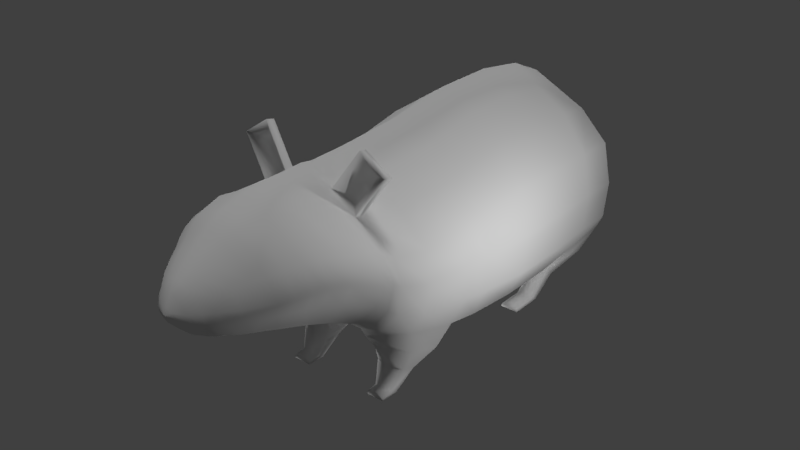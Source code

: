 # Source: rat_plain.blend  (saved by Blender 2.78.0; exported with 4.5.12 LTS)
import bpy
from mathutils import Matrix  # noqa: F401  (used for matrix-valued properties, if any)

bpy.ops.wm.read_factory_settings(use_empty=True)
scene = bpy.context.scene
scene.name = 'Scene'

# ---- collections
col_collection_1 = bpy.data.collections.new('Collection 1'); scene.collection.children.link(col_collection_1)

# ---- world
world_world = bpy.data.worlds.new('World'); scene.world = world_world
world_world.color = (0.05088, 0.05088, 0.05088)
world_world.use_sun_shadow = False
world_world.sun_shadow_jitter_overblur = 0.0
world_world.cycles.sampling_method = 'MANUAL'

# ---- lights
light_point_002 = bpy.data.lights.new('Point.002', 'POINT')
light_point_002.transmission_factor = 0.0
light_point_002.energy = 100.0
light_point_002.shadow_buffer_clip_start = 0.5
light_point_002.shadow_soft_size = 0.1
light_point_002.shadow_maximum_resolution = 0.006
light_point_002.use_absolute_resolution = True
light_point_001 = bpy.data.lights.new('Point.001', 'POINT')
light_point_001.transmission_factor = 0.0
light_point_001.energy = 100.0
light_point_001.shadow_buffer_clip_start = 0.5
light_point_001.shadow_soft_size = 0.1
light_point_001.shadow_maximum_resolution = 0.006
light_point_001.use_absolute_resolution = True
light_point = bpy.data.lights.new('Point', 'POINT')
light_point.transmission_factor = 0.0
light_point.energy = 100.0
light_point.shadow_buffer_clip_start = 0.5
light_point.shadow_soft_size = 0.1
light_point.shadow_maximum_resolution = 0.006
light_point.use_absolute_resolution = True
light_sun = bpy.data.lights.new('Sun', 'SUN')
light_sun.transmission_factor = 0.0
light_sun.angle = 0.1993
light_sun.energy = 1.0
light_sun.shadow_buffer_clip_start = 0.5
light_sun.shadow_soft_size = 0.1
light_sun.shadow_cascade_max_distance = 1000.0

# ---- meshes
me_cylinder_002 = bpy.data.meshes.new('Cylinder.002')
me_cylinder_002.from_pydata([(0.2518, -0.7528, 0.9461), (0.4415, -0.677, 1.144), (0.4415, -0.9529, 1.006), (0.4415, -1.145, 1.058), (0.3005, -0.982, 0.9304), (0.3535, -1.181, 1.022), (0.3005, -1.04, 0.7784), (0.3535, -1.23, 0.9497), (0.4415, -1.069, 0.7024), (0.4415, -1.231, 0.95), (0.5824, -1.04, 0.7784), (0.5294, -1.23, 0.9497), (0.5824, -0.982, 0.9304), (0.5294, -1.181, 1.022), (0.2518, -0.9044, 0.5502), (0.4415, -0.9092, 0.46), (0.6598, -0.9044, 0.5502), (0.6831, -0.7528, 0.9461), (0.7256, -0.5238, 0.9811), (0.4415, -0.546, 1.236), (0.6977, -0.7208, 0.3872), (0.4415, -0.8264, 0.3084), (0.1913, -0.7892, 0.4716), (0.1913, -0.6271, 0.9811), (0.4756, -1.247, -1.194), (0.4756, -1.114, -1.486), (0.5707, -1.248, -1.193), (0.5707, -1.067, -1.458), (0.5591, -1.211, -1.134), (0.5707, -0.9725, -1.402), (0.4756, -1.184, -1.11), (0.4756, -0.9253, -1.408), (0.3922, -1.211, -1.134), (0.3806, -0.9725, -1.436), (0.3806, -1.248, -1.193), (0.3806, -1.067, -1.458), (0.69, -0.8919, -1.772), (0.4756, -0.9028, -1.895), (0.69, -0.8702, -1.525), (0.4756, -0.8594, -1.402), (0.3193, -0.8983, -1.525), (0.3193, -0.9201, -1.772), (0.4756, -0.7602, -1.353), (0.2687, -0.8395, -1.85), (0.7625, -0.6725, -1.95), (0.887, -0.4615, -1.857), (0.887, -0.461, -1.47), (0.9205, -0.08582, -1.858), (0.9205, -0.08531, -1.47), (0.84, 0.32, -1.858), (0.84, 0.3205, -1.47), (0.5405, 0.5991, -1.879), (0.5918, 0.6727, -1.47), (0.4756, -0.8284, -2.043), (0.5189, -0.07812, -2.215), (0.5047, -0.4533, -2.204), (0.2687, -0.8054, -1.462), (0.7625, -0.7122, -1.462), (0.7625, -0.7122, 0.1443), (0.8534, -0.461, 0.1364), (0.9205, -0.08529, 0.1364), (0.84, 0.3206, 0.1363), (0.5918, 0.6304, 0.1363), (0.4756, -0.7602, 0.1438), (0.1964, -0.8054, 0.1443), (0.4706, -0.7948, -0.3807), (0.4706, -0.7948, -0.9459), (0.7765, -0.7436, -0.3791), (0.5945, 0.733, -0.3876), (0.5945, 0.733, -0.9586), (0.1937, -0.843, -0.3798), (0.2499, -0.843, -0.9501), (0.8591, 0.3575, -0.3876), (0.8591, 0.3575, -0.9586), (0.9449, -0.07522, -0.3876), (0.9449, -0.07522, -0.9586), (0.7765, -0.7436, -0.9501), (0.9092, -0.4757, -0.3876), (0.9092, -0.4757, -0.9586), (0.8499, -0.2957, 0.9693), (0.843, -0.415, 0.3906), (0.9285, 0.02771, 0.9806), (0.9153, -0.06114, 0.3906), (0.8868, 0.3133, 0.9901), (0.8619, 0.3131, 0.3906), (0.6033, 0.6079, 0.9901), (0.5784, 0.6076, 0.3906), (0.672, -0.3605, 1.312), (0.4415, -0.4249, 1.311), (0.1396, -0.4179, 1.312), (0.8595, -0.1365, 1.312), (0.8838, 0.1298, 1.303), (0.8253, 0.3816, 1.321), (0.5112, 0.6505, 1.321), (0.5752, -0.2528, 1.47), (0.3637, -0.2908, 1.471), (0.1392, -0.2863, 1.47), (0.7595, -0.02451, 1.458), (0.8657, 0.2317, 1.466), (0.7276, 0.4754, 1.479), (0.4747, 0.6788, 1.479), (0.4908, -0.1485, 1.75), (0.3278, -0.2057, 1.753), (0.1409, -0.2433, 1.765), (0.6485, 0.06157, 1.746), (0.7772, 0.302, 1.762), (0.7113, 0.5435, 1.773), (0.4511, 0.7315, 1.773), (0.4785, -0.06592, 1.966), (0.301, -0.1279, 1.97), (0.1399, -0.1828, 1.966), (0.62, 0.1471, 1.95), (0.7346, 0.3361, 1.955), (0.6482, 0.5764, 1.973), (0.4207, 0.7744, 1.971), (0.4692, -0.02499, 2.09), (0.2965, -0.077, 2.088), (0.1423, -0.1328, 2.09), (0.6002, 0.1727, 2.09), (0.6896, 0.3434, 2.092), (0.6064, 0.5794, 2.097), (0.386, 0.7606, 2.101), (0.45, 0.0154, 2.232), (0.2851, -0.01779, 2.231), (0.1339, -0.07817, 2.232), (0.5727, 0.1998, 2.238), (0.6423, 0.3401, 2.229), (0.5497, 0.5596, 2.238), (0.3483, 0.7476, 2.239), (0.4324, 0.05256, 2.35), (0.2741, 0.008482, 2.351), (0.1314, -0.04296, 2.35), (0.5375, 0.2135, 2.343), (0.5811, 0.3438, 2.347), (0.4838, 0.5312, 2.355), (0.2993, 0.7173, 2.354), (0.4104, 0.06906, 2.435), (0.2642, 0.02548, 2.434), (0.1264, -0.02081, 2.433), (0.4949, 0.2186, 2.44), (0.5157, 0.3385, 2.439), (0.4237, 0.5102, 2.439), (0.2571, 0.6759, 2.443), (0.3657, 0.09851, 2.574), (0.2456, 0.04682, 2.571), (0.1216, 0.01791, 2.574), (0.4272, 0.2339, 2.57), (0.4239, 0.3316, 2.576), (0.3384, 0.4832, 2.578), (0.2017, 0.6164, 2.575), (0.3111, 0.1335, 2.686), (0.2275, 0.07963, 2.686), (0.1114, 0.05327, 2.686), (0.3336, 0.2432, 2.684), (0.3198, 0.3246, 2.69), (0.2687, 0.4511, 2.689), (0.1504, 0.5495, 2.692), (0.255, 0.1769, 2.773), (0.2014, 0.1239, 2.769), (0.1014, 0.09046, 2.776), (0.2648, 0.2571, 2.774), (0.2396, 0.32, 2.779), (0.1892, 0.4152, 2.778), (0.1081, 0.4905, 2.782), (0.1565, 0.2251, 2.855), (0.1271, 0.1977, 2.855), (0.07128, 0.1679, 2.855), (0.1666, 0.2759, 2.855), (0.1518, 0.3134, 2.854), (0.1241, 0.3708, 2.857), (0.06036, 0.4247, 2.858), (0.00967, 0.287, 2.932), (0.008244, 0.2857, 2.932), (0.005538, 0.2842, 2.932), (0.01016, 0.2894, 2.932), (0.009444, 0.292, 2.932), (0.0081, 0.294, 2.932), (0.005008, 0.2967, 2.932), (0.07313, 0.285, 2.904), (0.06947, 0.2666, 2.904), (0.05374, 0.2567, 2.904), (0.02704, 0.2459, 2.904), (0.02104, 0.3388, 2.905), (0.04666, 0.3193, 2.905), (0.06778, 0.3044, 2.904), (0.2959, 0.8644, -1.47), (0.2702, 0.7406, -1.868), (0.2378, -0.8284, -2.043), (0.1343, -0.8248, -1.85), (0.2595, -0.07836, -2.31), (0.2523, -0.4327, -2.283), (0.2959, 0.8433, 0.1363), (0.0982, -0.7906, 0.1439), (0.125, -0.8273, -0.9503), (0.09686, -0.8273, -0.3798), (0.2972, 0.9336, -0.9586), (0.2972, 0.9337, -0.3876), (0.09566, -0.6271, 0.9811), (0.09566, -0.7892, 0.4716), (0.2892, 0.8214, 0.3906), (0.3017, 0.8024, 0.9901), (0.1343, -0.7907, -1.462), (0.0698, -0.4179, 1.312), (0.2378, 0.8088, 1.321), (0.06961, -0.2863, 1.47), (0.2374, 0.8441, 1.479), (0.07044, -0.2433, 1.765), (0.2256, 0.8666, 1.773), (0.06996, -0.1893, 1.966), (0.2103, 0.8754, 1.972), (0.07116, -0.1402, 2.09), (0.193, 0.8483, 2.099), (0.06696, -0.08803, 2.232), (0.1742, 0.8198, 2.239), (0.06568, -0.04944, 2.35), (0.1496, 0.7774, 2.355), (0.06322, -0.02794, 2.434), (0.1286, 0.7329, 2.441), (0.06082, 0.01272, 2.574), (0.1009, 0.6565, 2.576), (0.05571, 0.04987, 2.686), (0.07519, 0.5805, 2.69), (0.0507, 0.08649, 2.776), (0.05405, 0.5135, 2.78), (0.03564, 0.1679, 2.855), (0.03018, 0.4382, 2.857), (0.002769, 0.2842, 2.932), (0.002504, 0.2973, 2.932), (0.01352, 0.2459, 2.904), (0.01052, 0.3437, 2.905), (0.6356, -0.3176, 1.391), (0.8095, -0.0805, 1.385), (0.1394, -0.3521, 1.391), (0.4026, -0.3579, 1.391), (0.4394, 0.7149, 1.333), (0.8747, 0.1807, 1.385), (0.7765, 0.4285, 1.4), (0.0697, -0.3521, 1.391), (0.3315, 0.789, 1.333), (0.6362, 1.016, 1.301), (0.7566, 1.024, 1.271), (0.4975, 1.189, 1.271), (0.5283, 1.09, 1.301), (0.2465, 0.8265, 1.4), (0.4929, 0.6571, 1.4), (0.5062, 1.207, 1.35), (0.7526, 1.038, 1.35), (0.4756, -1.247, -1.083), (0.5707, -1.248, -1.082), (0.5591, -1.211, -1.082), (0.4756, -1.184, -1.082), (0.3922, -1.211, -1.082), (0.3806, -1.248, -1.082), (0.4756, -1.247, -0.862), (0.5707, -1.248, -0.8614), (0.5591, -1.211, -0.8615), (0.4756, -1.184, -0.8616), (0.3922, -1.211, -0.8615), (0.3806, -1.248, -0.8614), (0.4415, -1.164, 1.132), (0.3535, -1.2, 1.132), (0.3535, -1.23, 1.132), (0.4415, -1.231, 1.131), (0.5294, -1.23, 1.132), (0.5294, -1.2, 1.132), (-0.2518, -0.7528, 0.9461), (-0.4415, -0.677, 1.144), (-0.4415, -0.9529, 1.006), (-0.4415, -1.145, 1.058), (-0.3005, -0.982, 0.9304), (-0.3535, -1.181, 1.022), (-0.3005, -1.04, 0.7784), (-0.3535, -1.23, 0.9497), (-0.4415, -1.069, 0.7024), (-0.4415, -1.231, 0.95), (-0.5824, -1.04, 0.7784), (-0.5294, -1.23, 0.9497), (-0.5824, -0.982, 0.9304), (-0.5294, -1.181, 1.022), (-0.2518, -0.9044, 0.5502), (-0.4415, -0.9092, 0.46), (-0.6598, -0.9044, 0.5502), (-0.6831, -0.7528, 0.9461), (-0.7256, -0.5238, 0.9811), (-0.4415, -0.546, 1.236), (-0.6977, -0.7208, 0.3872), (-0.4415, -0.8264, 0.3084), (-0.1913, -0.7892, 0.4716), (-0.1913, -0.6271, 0.9811), (-0.4756, -1.247, -1.194), (-0.4756, -1.114, -1.486), (-0.5707, -1.248, -1.193), (-0.5707, -1.067, -1.458), (-0.5591, -1.211, -1.134), (-0.5707, -0.9725, -1.402), (-0.4756, -1.184, -1.11), (-0.4756, -0.9253, -1.408), (-0.3922, -1.211, -1.134), (-0.3806, -0.9725, -1.436), (-0.3806, -1.248, -1.193), (-0.3806, -1.067, -1.458), (-0.69, -0.8919, -1.772), (-0.4756, -0.9028, -1.895), (-0.69, -0.8702, -1.525), (-0.4756, -0.8594, -1.402), (-0.3193, -0.8983, -1.525), (-0.3193, -0.9201, -1.772), (-0.4756, -0.7602, -1.353), (-0.2687, -0.8395, -1.85), (-8.768e-09, -0.7759, -1.462), (-0.7625, -0.6725, -1.95), (-0.887, -0.4615, -1.857), (-0.887, -0.461, -1.47), (-0.9205, -0.08582, -1.858), (-0.9205, -0.08531, -1.47), (-0.84, 0.32, -1.858), (-0.84, 0.3205, -1.47), (-0.5405, 0.5991, -1.879), (-0.5918, 0.6727, -1.47), (-8.768e-09, 0.8821, -1.858), (-8.768e-09, 1.056, -1.47), (-0.4756, -0.8284, -2.043), (-8.768e-09, -0.81, -1.85), (-8.768e-09, -0.8284, -2.043), (-0.5189, -0.07812, -2.215), (-8.768e-09, -0.07859, -2.406), (-0.5047, -0.4533, -2.204), (-8.768e-09, -0.4122, -2.361), (-0.2687, -0.8054, -1.462), (-0.7625, -0.7122, -1.462), (-0.7625, -0.7122, 0.1443), (-0.8534, -0.461, 0.1364), (-0.9205, -0.08529, 0.1364), (-0.84, 0.3206, 0.1363), (-0.5918, 0.6304, 0.1363), (-8.768e-09, 1.056, 0.1363), (-0.4756, -0.7602, 0.1438), (-0.1964, -0.8054, 0.1443), (-8.768e-09, -0.7759, 0.1434), (-0.4706, -0.7948, -0.3807), (-0.4706, -0.7948, -0.9459), (-0.7765, -0.7436, -0.3791), (-0.5945, 0.733, -0.3876), (-0.5945, 0.733, -0.9586), (-8.768e-09, 1.134, -0.9586), (-8.768e-09, 1.134, -0.3876), (-0.1937, -0.843, -0.3798), (-0.2499, -0.843, -0.9501), (-0.8591, 0.3575, -0.3876), (-0.8591, 0.3575, -0.9586), (-0.9449, -0.07522, -0.3876), (-0.9449, -0.07522, -0.9586), (-0.7765, -0.7436, -0.9501), (-8.768e-09, -0.8115, -0.3798), (-8.768e-09, -0.8115, -0.9504), (-0.9092, -0.4757, -0.3876), (-0.9092, -0.4757, -0.9586), (-8.768e-09, -0.7892, 0.4716), (-8.768e-09, -0.6271, 0.9811), (-0.8499, -0.2957, 0.9693), (-0.843, -0.415, 0.3906), (-0.9285, 0.02771, 0.9806), (-0.9153, -0.06114, 0.3906), (-0.8868, 0.3133, 0.9901), (-0.8619, 0.3131, 0.3906), (-0.6033, 0.6079, 0.9901), (-0.5784, 0.6076, 0.3906), (-8.768e-09, 0.9968, 0.9901), (-8.768e-09, 1.035, 0.3906), (-0.672, -0.3605, 1.312), (-0.4415, -0.4249, 1.311), (-0.1396, -0.4179, 1.312), (-8.768e-09, -0.4179, 1.312), (-0.8595, -0.1365, 1.312), (-0.8838, 0.1298, 1.303), (-0.8253, 0.3816, 1.321), (-0.5112, 0.6505, 1.321), (-8.768e-09, 0.9822, 1.321), (-0.5752, -0.2528, 1.47), (-0.3637, -0.2908, 1.471), (-0.1392, -0.2863, 1.47), (-8.768e-09, -0.2863, 1.47), (-0.7595, -0.02451, 1.458), (-0.8657, 0.2317, 1.466), (-0.7276, 0.4754, 1.479), (-0.4747, 0.6788, 1.479), (-8.768e-09, 1.009, 1.479), (-0.4908, -0.1485, 1.75), (-0.3278, -0.2057, 1.753), (-0.1409, -0.2433, 1.765), (-8.768e-09, -0.2433, 1.765), (-0.6485, 0.06157, 1.746), (-0.7772, 0.302, 1.762), (-0.7113, 0.5435, 1.773), (-0.4511, 0.7315, 1.773), (-8.768e-09, 1.002, 1.773), (-0.4785, -0.06592, 1.966), (-0.301, -0.1279, 1.97), (-0.1399, -0.1828, 1.966), (-8.768e-09, -0.1957, 1.966), (-0.62, 0.1471, 1.95), (-0.7346, 0.3361, 1.955), (-0.6482, 0.5764, 1.973), (-0.4207, 0.7744, 1.971), (-8.768e-09, 0.9763, 1.973), (-0.4692, -0.02499, 2.09), (-0.2965, -0.077, 2.088), (-0.1423, -0.1328, 2.09), (-8.768e-09, -0.1476, 2.09), (-0.6002, 0.1727, 2.09), (-0.6896, 0.3434, 2.092), (-0.6064, 0.5794, 2.097), (-0.386, 0.7606, 2.101), (-8.768e-09, 0.936, 2.097), (-0.45, 0.0154, 2.232), (-0.2851, -0.01779, 2.231), (-0.1339, -0.07817, 2.232), (-8.768e-09, -0.09788, 2.232), (-0.5727, 0.1998, 2.238), (-0.6423, 0.3401, 2.229), (-0.5497, 0.5596, 2.238), (-0.3483, 0.7476, 2.239), (-8.768e-09, 0.8921, 2.238), (-0.4324, 0.05256, 2.35), (-0.2741, 0.008482, 2.351), (-0.1314, -0.04296, 2.35), (-8.768e-09, -0.05591, 2.35), (-0.5375, 0.2135, 2.343), (-0.5811, 0.3438, 2.347), (-0.4838, 0.5312, 2.355), (-0.2993, 0.7173, 2.354), (-8.768e-09, 0.8376, 2.355), (-0.4104, 0.06906, 2.435), (-0.2642, 0.02548, 2.434), (-0.1264, -0.02081, 2.433), (-8.768e-09, -0.03507, 2.435), (-0.4949, 0.2186, 2.44), (-0.5157, 0.3385, 2.439), (-0.4237, 0.5102, 2.439), (-0.2571, 0.6759, 2.443), (-8.768e-09, 0.7898, 2.439), (-0.3657, 0.09851, 2.574), (-0.2456, 0.04682, 2.571), (-0.1216, 0.01791, 2.574), (-8.768e-09, 0.007523, 2.574), (-0.4272, 0.2339, 2.57), (-0.4239, 0.3316, 2.576), (-0.3384, 0.4832, 2.578), (-0.2017, 0.6164, 2.575), (-8.768e-09, 0.6966, 2.578), (-0.3111, 0.1335, 2.686), (-0.2275, 0.07963, 2.686), (-0.1114, 0.05327, 2.686), (-8.768e-09, 0.04647, 2.686), (-0.3336, 0.2432, 2.684), (-0.3198, 0.3246, 2.69), (-0.2687, 0.4511, 2.689), (-0.1504, 0.5495, 2.692), (-8.768e-09, 0.6115, 2.689), (-0.255, 0.1769, 2.773), (-0.2014, 0.1239, 2.769), (-0.1014, 0.09046, 2.776), (-8.768e-09, 0.08252, 2.776), (-0.2648, 0.2571, 2.774), (-0.2396, 0.32, 2.779), (-0.1892, 0.4152, 2.778), (-0.1081, 0.4905, 2.782), (-8.768e-09, 0.5364, 2.779), (-0.1565, 0.2251, 2.855), (-0.1271, 0.1977, 2.855), (-0.07128, 0.1679, 2.855), (-8.768e-09, 0.1679, 2.855), (-0.1666, 0.2759, 2.855), (-0.1518, 0.3134, 2.854), (-0.1241, 0.3708, 2.857), (-0.06036, 0.4247, 2.858), (-8.768e-09, 0.4517, 2.857), (-0.00967, 0.287, 2.932), (-0.008244, 0.2857, 2.932), (-0.005538, 0.2842, 2.932), (-8.768e-09, 0.2842, 2.932), (-0.01016, 0.2894, 2.932), (-0.009444, 0.292, 2.932), (-0.0081, 0.294, 2.932), (-0.005008, 0.2967, 2.932), (-8.768e-09, 0.298, 2.932), (-0.07313, 0.285, 2.904), (-0.06947, 0.2666, 2.904), (-0.05374, 0.2567, 2.904), (-0.02704, 0.2459, 2.904), (-8.768e-09, 0.3486, 2.905), (-0.02104, 0.3388, 2.905), (-0.04666, 0.3193, 2.905), (-0.06778, 0.3044, 2.904), (-8.768e-09, 0.2459, 2.904), (-0.2959, 0.8644, -1.47), (-0.2702, 0.7406, -1.868), (-0.2378, -0.8284, -2.043), (-0.1343, -0.8248, -1.85), (-0.2595, -0.07836, -2.31), (-0.2523, -0.4327, -2.283), (-0.2959, 0.8433, 0.1363), (-0.0982, -0.7906, 0.1439), (-0.125, -0.8273, -0.9503), (-0.09686, -0.8273, -0.3798), (-0.2972, 0.9336, -0.9586), (-0.2972, 0.9337, -0.3876), (-0.09566, -0.6271, 0.9811), (-0.09566, -0.7892, 0.4716), (-0.2892, 0.8214, 0.3906), (-0.3017, 0.8024, 0.9901), (-0.1343, -0.7907, -1.462), (-0.0698, -0.4179, 1.312), (-0.2378, 0.8088, 1.321), (-0.06961, -0.2863, 1.47), (-0.2374, 0.8441, 1.479), (-0.07044, -0.2433, 1.765), (-0.2256, 0.8666, 1.773), (-0.06996, -0.1893, 1.966), (-0.2103, 0.8754, 1.972), (-0.07116, -0.1402, 2.09), (-0.193, 0.8483, 2.099), (-0.06696, -0.08803, 2.232), (-0.1742, 0.8198, 2.239), (-0.06568, -0.04944, 2.35), (-0.1496, 0.7774, 2.355), (-0.06322, -0.02794, 2.434), (-0.1286, 0.7329, 2.441), (-0.06082, 0.01272, 2.574), (-0.1009, 0.6565, 2.576), (-0.05571, 0.04987, 2.686), (-0.07519, 0.5805, 2.69), (-0.0507, 0.08649, 2.776), (-0.05405, 0.5135, 2.78), (-0.03564, 0.1679, 2.855), (-0.03018, 0.4382, 2.857), (-0.002769, 0.2842, 2.932), (-0.002504, 0.2973, 2.932), (-0.01352, 0.2459, 2.904), (-0.01052, 0.3437, 2.905), (-0.6356, -0.3176, 1.391), (-0.8095, -0.0805, 1.385), (-0.1394, -0.3521, 1.391), (-0.4026, -0.3579, 1.391), (-0.4394, 0.7149, 1.333), (-8.768e-09, 0.9958, 1.4), (-0.8747, 0.1807, 1.385), (-0.7765, 0.4285, 1.4), (-8.768e-09, -0.3521, 1.391), (-0.0697, -0.3521, 1.391), (-0.3315, 0.789, 1.333), (-0.6362, 1.016, 1.301), (-0.7566, 1.024, 1.271), (-0.4975, 1.189, 1.271), (-0.5283, 1.09, 1.301), (-0.2465, 0.8265, 1.4), (-0.4929, 0.6571, 1.4), (-0.5062, 1.207, 1.35), (-0.7526, 1.038, 1.35), (-0.4756, -1.247, -1.083), (-0.5707, -1.248, -1.082), (-0.5591, -1.211, -1.082), (-0.4756, -1.184, -1.082), (-0.3922, -1.211, -1.082), (-0.3806, -1.248, -1.082), (-0.4756, -1.247, -0.862), (-0.5707, -1.248, -0.8614), (-0.5591, -1.211, -0.8615), (-0.4756, -1.184, -0.8616), (-0.3922, -1.211, -0.8615), (-0.3806, -1.248, -0.8614), (-0.4415, -1.164, 1.132), (-0.3535, -1.2, 1.132), (-0.3535, -1.23, 1.132), (-0.4415, -1.231, 1.131), (-0.5294, -1.23, 1.132), (-0.5294, -1.2, 1.132)], [], [(0, 23, 22, 14), (4, 0, 14, 6), (2, 4, 5, 3), (1, 19, 23, 0), (2, 1, 0, 4), (4, 6, 7, 5), (16, 20, 18, 17), (10, 16, 17, 12), (6, 8, 9, 7), (12, 17, 1, 2), (8, 10, 11, 9), (9, 11, 263, 262), (15, 21, 20, 16), (10, 12, 13, 11), (14, 22, 21, 15), (6, 14, 15, 8), (12, 2, 3, 13), (8, 15, 16, 10), (17, 18, 19, 1), (24, 25, 27, 26), (26, 27, 29, 28), (28, 29, 31, 30), (30, 31, 33, 32), (31, 29, 38, 39), (32, 33, 35, 34), (34, 35, 25, 24), (40, 39, 42, 56), (25, 35, 41, 37), (33, 31, 39, 40), (29, 27, 36, 38), (35, 33, 40, 41), (27, 25, 37, 36), (38, 36, 44, 57), (41, 40, 56, 43), (39, 38, 57, 42), (36, 37, 53, 44), (37, 41, 43, 53), (188, 201, 309, 322), (57, 44, 45, 46), (46, 45, 47, 48), (48, 47, 49, 50), (50, 49, 51, 52), (185, 186, 319, 320), (188, 322, 323, 187), (190, 55, 53, 187), (186, 51, 54, 189), (47, 54, 51, 49), (189, 54, 55, 190), (44, 53, 55, 45), (45, 55, 54, 47), (65, 67, 58, 63), (196, 345, 335, 191), (70, 65, 63, 64), (72, 68, 62, 61), (74, 72, 61, 60), (194, 70, 64, 192), (77, 74, 60, 59), (67, 77, 59, 58), (57, 46, 78, 76), (76, 78, 77, 67), (46, 48, 75, 78), (78, 75, 74, 77), (201, 56, 71, 193), (193, 71, 70, 194), (48, 50, 73, 75), (75, 73, 72, 74), (50, 52, 69, 73), (73, 69, 68, 72), (56, 42, 66, 71), (71, 66, 65, 70), (185, 320, 344, 195), (195, 344, 345, 196), (42, 57, 76, 66), (66, 76, 67, 65), (197, 358, 357, 198), (192, 64, 22, 198), (20, 80, 79, 18), (21, 22, 64, 63), (20, 21, 63, 58), (58, 59, 80, 20), (80, 82, 81, 79), (82, 84, 83, 81), (84, 86, 85, 83), (199, 368, 367, 200), (61, 62, 86, 84), (191, 335, 368, 199), (60, 61, 84, 82), (59, 60, 82, 80), (19, 18, 87, 88), (79, 81, 91, 90), (200, 367, 377, 203), (23, 19, 88, 89), (18, 79, 90, 87), (81, 83, 92, 91), (197, 23, 89, 202), (83, 85, 93, 92), (230, 231, 97, 94), (232, 233, 95, 96), (243, 545, 386, 205), (235, 236, 99, 98), (237, 232, 96, 204), (233, 230, 94, 95), (231, 235, 98, 97), (236, 244, 100, 99), (205, 386, 395, 207), (98, 99, 106, 105), (204, 96, 103, 206), (95, 94, 101, 102), (97, 98, 105, 104), (99, 100, 107, 106), (94, 97, 104, 101), (96, 95, 102, 103), (206, 103, 110, 208), (102, 101, 108, 109), (104, 105, 112, 111), (106, 107, 114, 113), (101, 104, 111, 108), (103, 102, 109, 110), (207, 395, 404, 209), (105, 106, 113, 112), (111, 112, 119, 118), (113, 114, 121, 120), (108, 111, 118, 115), (110, 109, 116, 117), (209, 404, 413, 211), (112, 113, 120, 119), (208, 110, 117, 210), (109, 108, 115, 116), (117, 116, 123, 124), (211, 413, 422, 213), (119, 120, 127, 126), (210, 117, 124, 212), (116, 115, 122, 123), (118, 119, 126, 125), (120, 121, 128, 127), (115, 118, 125, 122), (213, 422, 431, 215), (126, 127, 134, 133), (212, 124, 131, 214), (123, 122, 129, 130), (125, 126, 133, 132), (127, 128, 135, 134), (122, 125, 132, 129), (124, 123, 130, 131), (130, 129, 136, 137), (132, 133, 140, 139), (134, 135, 142, 141), (129, 132, 139, 136), (131, 130, 137, 138), (215, 431, 440, 217), (133, 134, 141, 140), (214, 131, 138, 216), (141, 142, 149, 148), (136, 139, 146, 143), (138, 137, 144, 145), (217, 440, 449, 219), (140, 141, 148, 147), (216, 138, 145, 218), (137, 136, 143, 144), (139, 140, 147, 146), (219, 449, 458, 221), (147, 148, 155, 154), (218, 145, 152, 220), (144, 143, 150, 151), (146, 147, 154, 153), (148, 149, 156, 155), (143, 146, 153, 150), (145, 144, 151, 152), (154, 155, 162, 161), (220, 152, 159, 222), (151, 150, 157, 158), (153, 154, 161, 160), (155, 156, 163, 162), (150, 153, 160, 157), (152, 151, 158, 159), (221, 458, 467, 223), (160, 161, 168, 167), (162, 163, 170, 169), (157, 160, 167, 164), (159, 158, 165, 166), (223, 467, 476, 225), (161, 162, 169, 168), (222, 159, 166, 224), (158, 157, 164, 165), (179, 178, 174, 171), (181, 180, 172, 173), (229, 490, 485, 227), (184, 183, 176, 175), (228, 181, 173, 226), (180, 179, 171, 172), (178, 184, 175, 174), (183, 182, 177, 176), (169, 170, 182, 183), (167, 168, 184, 178), (165, 164, 179, 180), (224, 166, 181, 228), (168, 169, 183, 184), (225, 476, 490, 229), (166, 165, 180, 181), (164, 167, 178, 179), (226, 227, 485, 480), (172, 171, 174, 175, 176, 177, 227, 226, 173), (170, 225, 229, 182), (471, 224, 228, 494), (494, 228, 226, 480), (182, 229, 227, 177), (462, 222, 224, 471), (163, 223, 225, 170), (156, 221, 223, 163), (453, 220, 222, 462), (444, 218, 220, 453), (149, 219, 221, 156), (435, 216, 218, 444), (142, 217, 219, 149), (426, 214, 216, 435), (135, 215, 217, 142), (417, 212, 214, 426), (128, 213, 215, 135), (408, 210, 212, 417), (121, 211, 213, 128), (399, 208, 210, 408), (114, 209, 211, 121), (107, 207, 209, 114), (390, 206, 208, 399), (381, 204, 206, 390), (100, 205, 207, 107), (548, 237, 204, 381), (244, 243, 205, 100), (358, 197, 202, 372), (85, 200, 203, 93), (62, 191, 199, 86), (86, 199, 200, 85), (338, 192, 198, 357), (23, 197, 198, 22), (69, 195, 196, 68), (52, 185, 195, 69), (354, 193, 194, 353), (309, 201, 193, 354), (353, 194, 192, 338), (68, 196, 191, 62), (325, 189, 190, 327), (319, 186, 189, 325), (327, 190, 187, 323), (43, 188, 187, 53), (52, 51, 186, 185), (43, 56, 201, 188), (238, 234, 239, 242), (372, 202, 237, 548), (92, 93, 244, 236), (90, 91, 235, 231), (88, 87, 230, 233), (202, 89, 232, 237), (91, 92, 236, 235), (203, 377, 545, 243), (89, 88, 233, 232), (87, 90, 231, 230), (240, 241, 245, 246), (93, 203, 241, 240), (203, 243, 245, 241), (244, 93, 240, 246), (234, 238, 243, 244), (242, 239, 246, 245), (239, 234, 244, 246), (238, 242, 245, 243), (34, 24, 247, 252), (30, 32, 251, 250), (26, 28, 249, 248), (32, 34, 252, 251), (24, 26, 248, 247), (28, 30, 250, 249), (251, 252, 258, 257), (249, 250, 256, 255), (247, 248, 254, 253), (252, 247, 253, 258), (250, 251, 257, 256), (248, 249, 255, 254), (253, 254, 255, 256, 257, 258), (11, 13, 264, 263), (5, 7, 261, 260), (13, 3, 259, 264), (3, 5, 260, 259), (7, 9, 262, 261), (260, 261, 262, 263, 264, 259), (265, 279, 287, 288), (269, 271, 279, 265), (267, 268, 270, 269), (266, 265, 288, 284), (267, 269, 265, 266), (269, 270, 272, 271), (281, 282, 283, 285), (275, 277, 282, 281), (271, 272, 274, 273), (277, 267, 266, 282), (273, 274, 276, 275), (274, 574, 575, 276), (280, 281, 285, 286), (275, 276, 278, 277), (279, 280, 286, 287), (271, 273, 280, 279), (277, 278, 268, 267), (273, 275, 281, 280), (282, 266, 284, 283), (289, 291, 292, 290), (291, 293, 294, 292), (293, 295, 296, 294), (295, 297, 298, 296), (296, 304, 303, 294), (297, 299, 300, 298), (299, 289, 290, 300), (305, 328, 307, 304), (290, 302, 306, 300), (298, 305, 304, 296), (294, 303, 301, 292), (300, 306, 305, 298), (292, 301, 302, 290), (303, 329, 310, 301), (306, 308, 328, 305), (304, 307, 329, 303), (301, 310, 321, 302), (302, 321, 308, 306), (498, 322, 309, 511), (329, 312, 311, 310), (312, 314, 313, 311), (314, 316, 315, 313), (316, 318, 317, 315), (495, 320, 319, 496), (498, 497, 323, 322), (500, 497, 321, 326), (496, 499, 324, 317), (313, 315, 317, 324), (499, 500, 326, 324), (310, 311, 326, 321), (311, 313, 324, 326), (339, 336, 330, 341), (506, 501, 335, 345), (346, 337, 336, 339), (348, 333, 334, 342), (350, 332, 333, 348), (504, 502, 337, 346), (355, 331, 332, 350), (341, 330, 331, 355), (329, 352, 356, 312), (352, 341, 355, 356), (312, 356, 351, 314), (356, 355, 350, 351), (511, 503, 347, 328), (503, 504, 346, 347), (314, 351, 349, 316), (351, 350, 348, 349), (316, 349, 343, 318), (349, 348, 342, 343), (328, 347, 340, 307), (347, 346, 339, 340), (495, 505, 344, 320), (505, 506, 345, 344), (307, 340, 352, 329), (340, 339, 341, 352), (507, 508, 357, 358), (502, 508, 287, 337), (285, 283, 359, 360), (286, 336, 337, 287), (285, 330, 336, 286), (330, 285, 360, 331), (360, 359, 361, 362), (362, 361, 363, 364), (364, 363, 365, 366), (509, 510, 367, 368), (333, 364, 366, 334), (501, 509, 368, 335), (332, 362, 364, 333), (331, 360, 362, 332), (284, 370, 369, 283), (359, 373, 374, 361), (510, 513, 377, 367), (288, 371, 370, 284), (283, 369, 373, 359), (361, 374, 375, 363), (507, 512, 371, 288), (363, 375, 376, 365), (540, 378, 382, 541), (542, 380, 379, 543), (555, 515, 386, 545), (546, 383, 384, 547), (549, 514, 380, 542), (543, 379, 378, 540), (541, 382, 383, 546), (547, 384, 385, 556), (515, 517, 395, 386), (383, 392, 393, 384), (514, 516, 389, 380), (379, 388, 387, 378), (382, 391, 392, 383), (384, 393, 394, 385), (378, 387, 391, 382), (380, 389, 388, 379), (516, 518, 398, 389), (388, 397, 396, 387), (391, 400, 401, 392), (393, 402, 403, 394), (387, 396, 400, 391), (389, 398, 397, 388), (517, 519, 404, 395), (392, 401, 402, 393), (400, 409, 410, 401), (402, 411, 412, 403), (396, 405, 409, 400), (398, 407, 406, 397), (519, 521, 413, 404), (401, 410, 411, 402), (518, 520, 407, 398), (397, 406, 405, 396), (407, 416, 415, 406), (521, 523, 422, 413), (410, 419, 420, 411), (520, 522, 416, 407), (406, 415, 414, 405), (409, 418, 419, 410), (411, 420, 421, 412), (405, 414, 418, 409), (523, 525, 431, 422), (419, 428, 429, 420), (522, 524, 425, 416), (415, 424, 423, 414), (418, 427, 428, 419), (420, 429, 430, 421), (414, 423, 427, 418), (416, 425, 424, 415), (424, 433, 432, 423), (427, 436, 437, 428), (429, 438, 439, 430), (423, 432, 436, 427), (425, 434, 433, 424), (525, 527, 440, 431), (428, 437, 438, 429), (524, 526, 434, 425), (438, 447, 448, 439), (432, 441, 445, 436), (434, 443, 442, 433), (527, 529, 449, 440), (437, 446, 447, 438), (526, 528, 443, 434), (433, 442, 441, 432), (436, 445, 446, 437), (529, 531, 458, 449), (446, 455, 456, 447), (528, 530, 452, 443), (442, 451, 450, 441), (445, 454, 455, 446), (447, 456, 457, 448), (441, 450, 454, 445), (443, 452, 451, 442), (455, 464, 465, 456), (530, 532, 461, 452), (451, 460, 459, 450), (454, 463, 464, 455), (456, 465, 466, 457), (450, 459, 463, 454), (452, 461, 460, 451), (531, 533, 467, 458), (463, 472, 473, 464), (465, 474, 475, 466), (459, 468, 472, 463), (461, 470, 469, 460), (533, 535, 476, 467), (464, 473, 474, 465), (532, 534, 470, 461), (460, 469, 468, 459), (487, 477, 481, 486), (489, 479, 478, 488), (539, 537, 485, 490), (493, 482, 483, 492), (538, 536, 479, 489), (488, 478, 477, 487), (486, 481, 482, 493), (492, 483, 484, 491), (474, 492, 491, 475), (472, 486, 493, 473), (469, 488, 487, 468), (534, 538, 489, 470), (473, 493, 492, 474), (535, 539, 490, 476), (470, 489, 488, 469), (468, 487, 486, 472), (536, 480, 485, 537), (478, 479, 536, 537, 484, 483, 482, 481, 477), (475, 491, 539, 535), (471, 494, 538, 534), (494, 480, 536, 538), (491, 484, 537, 539), (462, 471, 534, 532), (466, 475, 535, 533), (457, 466, 533, 531), (453, 462, 532, 530), (444, 453, 530, 528), (448, 457, 531, 529), (435, 444, 528, 526), (439, 448, 529, 527), (426, 435, 526, 524), (430, 439, 527, 525), (417, 426, 524, 522), (421, 430, 525, 523), (408, 417, 522, 520), (412, 421, 523, 521), (399, 408, 520, 518), (403, 412, 521, 519), (394, 403, 519, 517), (390, 399, 518, 516), (381, 390, 516, 514), (385, 394, 517, 515), (548, 381, 514, 549), (556, 385, 515, 555), (358, 372, 512, 507), (365, 376, 513, 510), (334, 366, 509, 501), (366, 365, 510, 509), (338, 357, 508, 502), (288, 287, 508, 507), (343, 342, 506, 505), (318, 343, 505, 495), (354, 353, 504, 503), (309, 354, 503, 511), (353, 338, 502, 504), (342, 334, 501, 506), (325, 327, 500, 499), (319, 325, 499, 496), (327, 323, 497, 500), (308, 321, 497, 498), (318, 495, 496, 317), (308, 498, 511, 328), (550, 554, 551, 544), (372, 548, 549, 512), (375, 547, 556, 376), (373, 541, 546, 374), (370, 543, 540, 369), (512, 549, 542, 371), (374, 546, 547, 375), (513, 555, 545, 377), (371, 542, 543, 370), (369, 540, 541, 373), (552, 558, 557, 553), (376, 552, 553, 513), (513, 553, 557, 555), (556, 558, 552, 376), (544, 556, 555, 550), (554, 557, 558, 551), (551, 558, 556, 544), (550, 555, 557, 554), (299, 564, 559, 289), (295, 562, 563, 297), (291, 560, 561, 293), (297, 563, 564, 299), (289, 559, 560, 291), (293, 561, 562, 295), (563, 569, 570, 564), (561, 567, 568, 562), (559, 565, 566, 560), (564, 570, 565, 559), (562, 568, 569, 563), (560, 566, 567, 561), (565, 570, 569, 568, 567, 566), (276, 575, 576, 278), (270, 572, 573, 272), (278, 576, 571, 268), (268, 571, 572, 270), (272, 573, 574, 274), (572, 571, 576, 575, 574, 573)])
me_cylinder_002.polygons.foreach_set('use_smooth', [True] * 566)
me_cylinder_002.use_remesh_preserve_volume = False
me_cylinder_002.use_remesh_preserve_attributes = False
me_cylinder_002.use_mirror_vertex_groups = False
me_cylinder_002.use_paint_bone_selection = False
me_cylinder_002.use_paint_mask_vertex = True
me_cylinder_002.update()

# ---- objects
ob_point_002 = bpy.data.objects.new('Point.002', light_point_002)
ob_point_001 = bpy.data.objects.new('Point.001', light_point_001)
ob_point = bpy.data.objects.new('Point', light_point)
ob_sun = bpy.data.objects.new('Sun', light_sun)
ob_cylinder_001 = bpy.data.objects.new('Cylinder.001', me_cylinder_002)

# ---- transforms, parenting, visibility, modifiers, constraints
ob_point_002.location = (2.848, 0.0, 0.0)
ob_point_002.lineart.crease_threshold = 0.0
ob_point_001.location = (0.0, 8.584, -3.272)
ob_point_001.lineart.crease_threshold = 0.0
ob_point.location = (-1.638, 0.0, -2.965)
ob_point.lineart.crease_threshold = 0.0
ob_sun.location = (0.0, 0.0, 7.141)
ob_sun.lineart.crease_threshold = 0.0
ob_cylinder_001.location = (8.768e-09, 0.02411, -0.0799)
ob_cylinder_001.rotation_euler = (1.571, -0.0, 0.0)
ob_cylinder_001.lineart.crease_threshold = 0.0

# ---- collection membership
col_collection_1.objects.link(ob_point_002)
col_collection_1.objects.link(ob_point_001)
col_collection_1.objects.link(ob_point)
col_collection_1.objects.link(ob_sun)
col_collection_1.objects.link(ob_cylinder_001)

# ---- scene / render settings (as saved in the file)
scene.frame_start = 1; scene.frame_end = 250; scene.frame_set(4)
scene.render.engine = 'BLENDER_EEVEE_NEXT'
scene.render.resolution_percentage = 50
scene.render.dither_intensity = 0.0
scene.cycles.use_denoising = False
scene.cycles.samples = 128
scene.cycles.sampling_pattern = 'TABULATED_SOBOL'
scene.cycles.light_sampling_threshold = 0.0
scene.cycles.use_adaptive_sampling = False
scene.cycles.use_light_tree = False
scene.cycles.blur_glossy = 0.0
scene.cycles.sample_clamp_indirect = 0.0
scene.view_settings.view_transform = 'Standard'
bpy.context.view_layer.update()

# ---- added for rendering (the .blend has no active camera): camera
cam_auto = bpy.data.cameras.new('AutoCamera')
cam_auto.lens = 50.0
cam_auto.sensor_width = 36.0
cam_auto.clip_end = 1000.0
ob_auto_camera = bpy.data.objects.new('AutoCamera', cam_auto)
scene.collection.objects.link(ob_auto_camera)
ob_auto_camera.location = (5.70995, -7.0909, 4.46758)
ob_auto_camera.rotation_euler = (1.09748, -7.21219e-08, 0.694738)
scene.camera = ob_auto_camera
bpy.context.view_layer.update()
